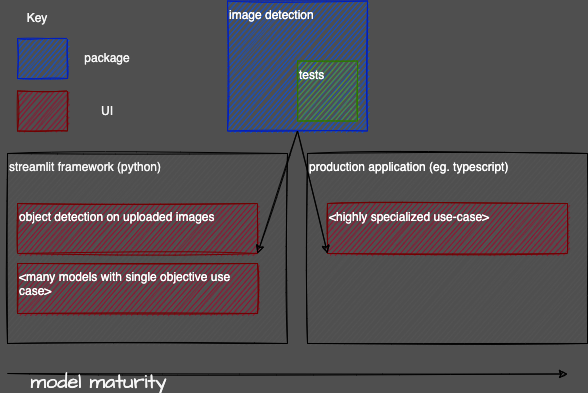

The diagram above was exported from draw.io. Its source (the exported page's mxGraphModel, read from the mxfile embedded in the PNG):
<mxGraphModel dx="577" dy="311" grid="1" gridSize="10" guides="1" tooltips="1" connect="1" arrows="1" fold="1" page="1" pageScale="1" pageWidth="850" pageHeight="1100" background="#4F4F4F" math="0" shadow="0">
  <root>
    <mxCell id="0" />
    <mxCell id="1" parent="0" />
    <mxCell id="2" value="&lt;font color=&quot;#f7f7f7&quot;&gt;streamlit framework (python)&lt;/font&gt;" style="rounded=0;whiteSpace=wrap;html=1;verticalAlign=top;align=left;glass=0;sketch=1;shadow=0;fillColor=#545454;" parent="1" vertex="1">
      <mxGeometry x="30" y="170" width="280" height="190" as="geometry" />
    </mxCell>
    <mxCell id="9" value="" style="group;sketch=1;" parent="1" vertex="1" connectable="0">
      <mxGeometry x="250" y="17.5" width="140" height="130" as="geometry" />
    </mxCell>
    <mxCell id="3" value="image detection" style="rounded=0;whiteSpace=wrap;html=1;verticalAlign=top;align=left;glass=0;sketch=1;shadow=0;fillColor=#0050ef;strokeColor=#001DBC;fontColor=#ffffff;" parent="9" vertex="1">
      <mxGeometry width="140" height="130" as="geometry" />
    </mxCell>
    <mxCell id="8" value="tests" style="rounded=0;whiteSpace=wrap;html=1;verticalAlign=top;align=left;glass=0;sketch=1;shadow=0;fillColor=#60a917;strokeColor=#2D7600;fontColor=#ffffff;" parent="9" vertex="1">
      <mxGeometry x="70" y="60" width="60" height="60" as="geometry" />
    </mxCell>
    <mxCell id="11" value="" style="group;sketch=1;" parent="1" vertex="1" connectable="0">
      <mxGeometry x="40" y="220" width="240" height="50" as="geometry" />
    </mxCell>
    <mxCell id="12" value="object detection on uploaded images" style="rounded=0;whiteSpace=wrap;html=1;verticalAlign=top;align=left;glass=0;sketch=1;shadow=0;fillColor=#a20025;strokeColor=#6F0000;fontColor=#ffffff;" parent="11" vertex="1">
      <mxGeometry width="240" height="50" as="geometry" />
    </mxCell>
    <mxCell id="14" style="edgeStyle=none;html=1;entryX=1;entryY=1;entryDx=0;entryDy=0;sketch=1;exitX=0.5;exitY=1;exitDx=0;exitDy=0;" parent="1" source="3" target="12" edge="1">
      <mxGeometry relative="1" as="geometry" />
    </mxCell>
    <mxCell id="17" value="&amp;lt;many models with single objective use case&amp;gt;" style="rounded=0;whiteSpace=wrap;html=1;verticalAlign=top;align=left;glass=0;sketch=1;shadow=0;fillColor=#a20025;strokeColor=#6F0000;fontColor=#ffffff;" parent="1" vertex="1">
      <mxGeometry x="40" y="280" width="240" height="50" as="geometry" />
    </mxCell>
    <mxCell id="18" value="&lt;font color=&quot;#ffffff&quot;&gt;production application (eg. typescript)&lt;/font&gt;" style="rounded=0;whiteSpace=wrap;html=1;verticalAlign=top;align=left;glass=0;sketch=1;shadow=0;fillColor=#545454;" parent="1" vertex="1">
      <mxGeometry x="330" y="170" width="280" height="190" as="geometry" />
    </mxCell>
    <mxCell id="19" value="" style="group;sketch=1;" parent="1" vertex="1" connectable="0">
      <mxGeometry x="350" y="220" width="240" height="50" as="geometry" />
    </mxCell>
    <mxCell id="20" value="&amp;lt;highly specialized use-case&amp;gt;" style="rounded=0;whiteSpace=wrap;html=1;verticalAlign=top;align=left;glass=0;sketch=1;shadow=0;fillColor=#a20025;strokeColor=#6F0000;fontColor=#ffffff;" parent="19" vertex="1">
      <mxGeometry width="240" height="50" as="geometry" />
    </mxCell>
    <mxCell id="21" style="edgeStyle=none;html=1;entryX=0;entryY=1;entryDx=0;entryDy=0;sketch=1;exitX=0.5;exitY=1;exitDx=0;exitDy=0;" parent="1" source="3" target="20" edge="1">
      <mxGeometry relative="1" as="geometry">
        <mxPoint x="340" y="380" as="sourcePoint" />
        <mxPoint x="290" y="242.5" as="targetPoint" />
      </mxGeometry>
    </mxCell>
    <mxCell id="22" style="edgeStyle=none;html=1;sketch=1;" parent="1" edge="1">
      <mxGeometry relative="1" as="geometry">
        <mxPoint x="30" y="390" as="sourcePoint" />
        <mxPoint x="590" y="390.5" as="targetPoint" />
      </mxGeometry>
    </mxCell>
    <mxCell id="23" value="&lt;font color=&quot;#f7f7f7&quot;&gt;model maturity&lt;/font&gt;" style="edgeLabel;html=1;align=center;verticalAlign=middle;resizable=0;points=[];fontSize=20;fontFamily=Architects Daughter;labelBackgroundColor=none;" parent="22" vertex="1" connectable="0">
      <mxGeometry x="0.1303" y="3" relative="1" as="geometry">
        <mxPoint x="-226" y="10" as="offset" />
      </mxGeometry>
    </mxCell>
    <mxCell id="27" value="" style="group" vertex="1" connectable="0" parent="1">
      <mxGeometry x="30" y="20" width="130" height="127.5" as="geometry" />
    </mxCell>
    <mxCell id="7" value="" style="group;sketch=1;" parent="27" vertex="1" connectable="0">
      <mxGeometry width="130" height="75" as="geometry" />
    </mxCell>
    <mxCell id="4" value="&lt;font color=&quot;#f7f7f7&quot;&gt;Key&lt;/font&gt;" style="text;html=1;strokeColor=none;fillColor=none;align=center;verticalAlign=middle;whiteSpace=wrap;rounded=0;shadow=0;glass=0;sketch=1;" parent="7" vertex="1">
      <mxGeometry width="60" height="30" as="geometry" />
    </mxCell>
    <mxCell id="5" value="&lt;font color=&quot;#f7f7f7&quot;&gt;package&lt;/font&gt;" style="text;html=1;strokeColor=none;fillColor=none;align=center;verticalAlign=middle;whiteSpace=wrap;rounded=0;shadow=0;glass=0;sketch=1;" parent="7" vertex="1">
      <mxGeometry x="70" y="40" width="60" height="30" as="geometry" />
    </mxCell>
    <mxCell id="6" value="" style="rounded=0;whiteSpace=wrap;html=1;verticalAlign=top;align=left;glass=0;sketch=1;shadow=0;fillColor=#0050ef;strokeColor=#001DBC;fontColor=#ffffff;" parent="7" vertex="1">
      <mxGeometry x="10" y="35" width="50" height="40" as="geometry" />
    </mxCell>
    <mxCell id="16" value="" style="rounded=0;whiteSpace=wrap;html=1;verticalAlign=top;align=left;glass=0;sketch=1;shadow=0;fillColor=#a20025;strokeColor=#6F0000;fontColor=#ffffff;" parent="27" vertex="1">
      <mxGeometry x="10" y="87.5" width="50" height="40" as="geometry" />
    </mxCell>
    <mxCell id="26" value="&lt;font color=&quot;#f7f7f7&quot;&gt;UI&lt;/font&gt;" style="text;html=1;strokeColor=none;fillColor=none;align=center;verticalAlign=middle;whiteSpace=wrap;rounded=0;shadow=0;glass=0;sketch=1;" vertex="1" parent="27">
      <mxGeometry x="70" y="92.5" width="60" height="30" as="geometry" />
    </mxCell>
  </root>
</mxGraphModel>